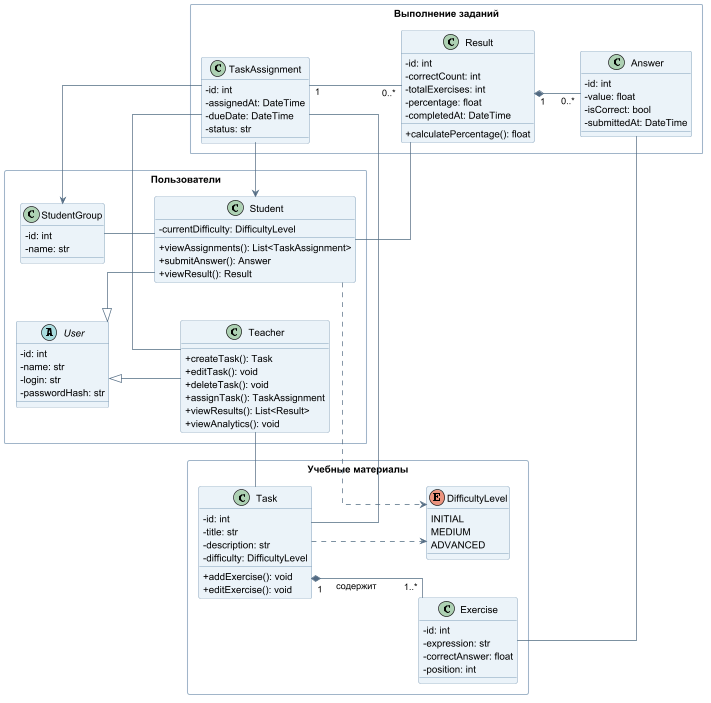

The diagram above was rendered by PlantUML. Its source (embedded in the PNG):
@startuml
left to right direction

skinparam classAttributeIconSize 0
skinparam shadowing false
skinparam packageStyle rectangle
skinparam linetype ortho
skinparam nodesep 55
skinparam ranksep 65

skinparam class {
    BackgroundColor #EAF2F8
    BorderColor #527A9E
    ArrowColor #526B82
}

skinparam package {
    BorderColor #A0B5C8
}

package "Пользователи" {
    abstract class User {
        - id: int
        - name: str
        - login: str
        - passwordHash: str
    }

    class Teacher {
        + createTask(): Task
        + editTask(): void
        + deleteTask(): void
        + assignTask(): TaskAssignment
        + viewResults(): List<Result>
        + viewAnalytics(): void
    }

    class Student {
        - currentDifficulty: DifficultyLevel
        + viewAssignments(): List<TaskAssignment>
        + submitAnswer(): Answer
        + viewResult(): Result
    }

    class StudentGroup {
        - id: int
        - name: str
    }

    User <|-- Teacher
    User <|-- Student
}

package "Учебные материалы" {
    class Task {
        - id: int
        - title: str
        - description: str
        - difficulty: DifficultyLevel
        + addExercise(): void
        + editExercise(): void
    }

    class Exercise {
        - id: int
        - expression: str
        - correctAnswer: float
        - position: int
    }

    enum DifficultyLevel {
        INITIAL
        MEDIUM
        ADVANCED
    }

    Task "1" *-- "1..*" Exercise : содержит
    Task ..> DifficultyLevel
}

package "Выполнение заданий" {
    class TaskAssignment {
        - id: int
        - assignedAt: DateTime
        - dueDate: DateTime
        - status: str
    }

    class Answer {
        - id: int
        - value: float
        - isCorrect: bool
        - submittedAt: DateTime
    }

    class Result {
        - id: int
        - correctCount: int
        - totalExercises: int
        - percentage: float
        - completedAt: DateTime
        + calculatePercentage(): float
    }

    TaskAssignment "1" -- "0..*" Result
    Result "1" *-- "0..*" Answer
    Exercise -- Answer
}

Teacher -- Task
Teacher -- TaskAssignment

Task -- TaskAssignment

StudentGroup -- Student

TaskAssignment --> Student
TaskAssignment --> StudentGroup

Student -- Result

Student ..> DifficultyLevel

@enduml